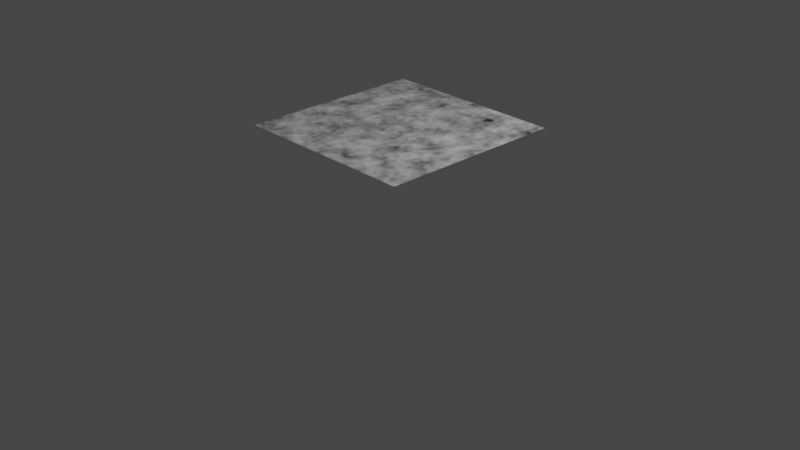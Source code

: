 # Source: MaterialLibrary.blend  (saved by Blender 3.5.10; exported with 4.5.12 LTS)
import bpy
from mathutils import Matrix  # noqa: F401  (used for matrix-valued properties, if any)

bpy.ops.wm.read_factory_settings(use_empty=True)
scene = bpy.context.scene
scene.name = 'Scene'

# ---- collections
col_collection = bpy.data.collections.new('Collection'); scene.collection.children.link(col_collection)

# ---- images (referenced by path relative to the original .blend; pixels are not part of the script)
import os
ASSET_DIR = os.environ.get("B2B_ASSET_DIR", "")  # directory of the original .blend (textures are referenced by path, not embedded)
HERE = os.path.dirname(os.path.abspath(__file__))  # packed textures are extracted next to this script under _unpacked/

def load_image(name, relpath, width, height, colorspace="sRGB"):
    """Load a texture the original file referenced (path relative to the .blend, or extracted next to this script)."""
    p = next((c for c in (os.path.join(HERE, relpath), os.path.join(ASSET_DIR, relpath)) if relpath and os.path.exists(c)), "")
    if p:
        img = bpy.data.images.load(p, check_existing=True)
        img.name = name
    else:  # same state as the original file: an image datablock whose file is absent (Cycles renders it pink)
        img = bpy.data.images.new(name, width, height)
        img.source = "FILE"
        img.filepath = "//" + (relpath or name)
    img.colorspace_settings.name = colorspace
    return img
img_t_concretefloor_4096_normal = load_image('T_ConcreteFloor_4096_Normal', 'tex/ConcreteFloor/T_ConcreteFloor_4096_Normal.tga', 1024, 1024, 'sRGB')

# ---- materials (node trees are filled in below, after node groups)
mat_m_concretefloor = bpy.data.materials.new('M_ConcreteFloor')

# ---- material node trees
mat_m_concretefloor.use_nodes = True; mat_m_concretefloor.node_tree.nodes.clear()
_N = mat_m_concretefloor.node_tree.nodes; _L = mat_m_concretefloor.node_tree.links
n0 = _N.new('ShaderNodeBsdfPrincipled'); n0.name = 'Principled BSDF'; n0.location = (10, 300)
n0.distribution = 'GGX'
n0.subsurface_method = 'RANDOM_WALK_SKIN'
n0.inputs[2].default_value = 0.3
n0.inputs[3].default_value = 1.45
n0.inputs[27].default_value = (0.0, 0.0, 0.0, 1.0)
n0.inputs[28].default_value = 1.0
n1 = _N.new('ShaderNodeTexNoise'); n1.name = 'Musgrave Texture'; n1.location = (-800, 315)
n1.width = 150
n1.noise_dimensions = '2D'
n1.normalize = False
n1.inputs[2].default_value = 6.6
n1.inputs[3].default_value = 14.0
n1.inputs[4].default_value = 0.2072
n1.inputs[5].default_value = 23.3
n2 = _N.new('ShaderNodeTexCoord'); n2.name = 'Texture Coordinate'; n2.location = (-1600, 340)
n3 = _N.new('ShaderNodeMapping'); n3.name = 'Mapping'; n3.location = (-1238, 321)
n3.vector_type = 'TEXTURE'
n3.inputs[2].default_value = (0.06458, 0.06109, 0.06283)
n3.inputs[3].default_value = (0.75, 0.75, 0.75)
n4 = _N.new('ShaderNodeTexNoise'); n4.name = 'Noise Texture'; n4.location = (-820, 40)
n4.inputs[2].default_value = 20.0
n4.inputs[3].default_value = 15.0
n5 = _N.new('ShaderNodeOutputMaterial'); n5.name = 'Material Output'; n5.location = (300, 300)
n6 = _N.new('ShaderNodeMapping'); n6.name = 'Mapping.001'; n6.location = (-1242, -105)
n6.vector_type = 'TEXTURE'
n7 = _N.new('ShaderNodeTexNoise'); n7.name = 'Noise Texture.001'; n7.location = (-828, -214)
n7.inputs[2].default_value = 1.0
n7.inputs[3].default_value = 15.0
n7.inputs[4].default_value = 1.0
n7.inputs[8].default_value = 2.0
n8 = _N.new('ShaderNodeMix'); n8.name = 'Mix.001'; n8.location = (-338, 21)
n8.inputs[0].default_value = 0.375
n9 = _N.new('ShaderNodeTexImage'); n9.name = 'Image Texture'; n9.location = (700, 100)
n9.image = img_t_concretefloor_4096_normal
n10 = _N.new('ShaderNodeValToRGB'); n10.name = 'ColorRamp'; n10.location = (-645, -121)
while len(n10.color_ramp.elements) > 1: n10.color_ramp.elements.remove(n10.color_ramp.elements[-1])
n10.color_ramp.elements[0].position = 0.5; n10.color_ramp.elements[0].color = (0.0, 0.0, 0.0, 1.0)
_e = n10.color_ramp.elements.new(1.0); _e.color = (1.0, 1.0, 1.0, 1.0)
n11 = _N.new('ShaderNodeBump'); n11.name = 'Bump'; n11.location = (-340, -180)
n11.inputs[1].default_value = 0.01
n11.inputs[2].default_value = 1.0
n12 = _N.new('ShaderNodeMix'); n12.name = 'Mix'; n12.location = (-549, 251)
n12.inputs[0].default_value = 0.75
_L.new(n0.outputs[0], n5.inputs[0])
_L.new(n1.outputs[0], n12.inputs[2])
_L.new(n4.outputs[0], n12.inputs[3])
_L.new(n2.outputs[2], n3.inputs[0])
_L.new(n3.outputs[0], n1.inputs[0])
_L.new(n3.outputs[0], n4.inputs[0])
_L.new(n6.outputs[0], n7.inputs[0])
_L.new(n2.outputs[2], n6.inputs[0])
_L.new(n12.outputs[0], n8.inputs[2])
_L.new(n7.outputs[0], n10.inputs[0])
_L.new(n10.outputs[0], n11.inputs[3])
_L.new(n11.outputs[0], n0.inputs[5])
_L.new(n12.outputs[0], n0.inputs[0])
n5.is_active_output = True

# ---- world
world_world = bpy.data.worlds.new('World'); scene.world = world_world
world_world.use_nodes = True; world_world.node_tree.nodes.clear()
_N = world_world.node_tree.nodes; _L = world_world.node_tree.links
n0 = _N.new('ShaderNodeOutputWorld'); n0.name = 'World Output'; n0.location = (300, 300)
n1 = _N.new('ShaderNodeBackground'); n1.name = 'Background'; n1.location = (10, 300)
n1.inputs[0].default_value = (0.05088, 0.05088, 0.05088, 1.0)
_L.new(n1.outputs[0], n0.inputs[0])
n0.is_active_output = True
world_world.color = (0.05088, 0.05088, 0.05088)
world_world.use_sun_shadow = False
world_world.sun_shadow_jitter_overblur = 0.0

# ---- cameras
cam_camera = bpy.data.cameras.new('Camera')
cam_camera.clip_end = 100.0
cam_camera.ortho_scale = 7.314

# ---- lights
light_light = bpy.data.lights.new('Light', 'POINT')
light_light.transmission_factor = 0.0
light_light.energy = 1000.0
light_light.shadow_soft_size = 0.1
light_light.shadow_maximum_resolution = 0.006
light_light.use_absolute_resolution = True

# ---- meshes
me_cube = bpy.data.meshes.new('Cube')
me_cube.from_pydata([(1.0, 1.0, 1.0), (1.0, -1.0, 1.0), (-1.0, 1.0, 1.0), (-1.0, -1.0, 1.0)], [], [(0, 2, 3, 1)])
_uv = me_cube.uv_layers.new(name='UVMap')
_uv.uv.foreach_set('vector', [9.995e-05, 0.9999, 0.0001, 9.995e-05, 0.9999, 9.995e-05, 0.9999, 0.9999])
me_cube.materials.append(mat_m_concretefloor)
me_cube.use_mirror_vertex_groups = False
me_cube.update()

# ---- objects
ob_cube = bpy.data.objects.new('Cube', me_cube)
ob_light = bpy.data.objects.new('Light', light_light)
ob_camera = bpy.data.objects.new('Camera', cam_camera)

# ---- transforms, parenting, visibility, modifiers, constraints
ob_cube.location = (0.0, 0.0, 0.0)
ob_cube.lock_rotations_4d = False
ob_cube.empty_display_type = 'ARROWS'
ob_cube.lineart.crease_threshold = 0.0
ob_light.location = (4.076, 1.005, 5.904)
ob_light.rotation_euler = (0.6503, 0.05522, 1.866)
ob_light.lock_rotations_4d = False
ob_light.empty_display_type = 'ARROWS'
ob_light.color = (0.0, 0.0, 0.0, 0.0)
ob_light.lineart.crease_threshold = 0.0
ob_camera.location = (7.359, -6.926, 4.958)
ob_camera.rotation_euler = (1.109, 0.0, 0.8149)
ob_camera.lock_rotations_4d = False
ob_camera.empty_display_type = 'ARROWS'
ob_camera.color = (0.0, 0.0, 0.0, 0.0)
ob_camera.display_type = 'WIRE'
ob_camera.lineart.crease_threshold = 0.0

# ---- collection membership
col_collection.objects.link(ob_cube)
col_collection.objects.link(ob_light)
col_collection.objects.link(ob_camera)

# ---- scene / render settings (as saved in the file)
scene.camera = ob_camera
scene.frame_start = 1; scene.frame_end = 250; scene.frame_set(1)
scene.render.engine = 'CYCLES'
scene.cycles.sampling_pattern = 'TABULATED_SOBOL'
scene.cycles.bake_type = 'NORMAL'
scene.view_settings.view_transform = 'Filmic'
bpy.context.view_layer.update()
